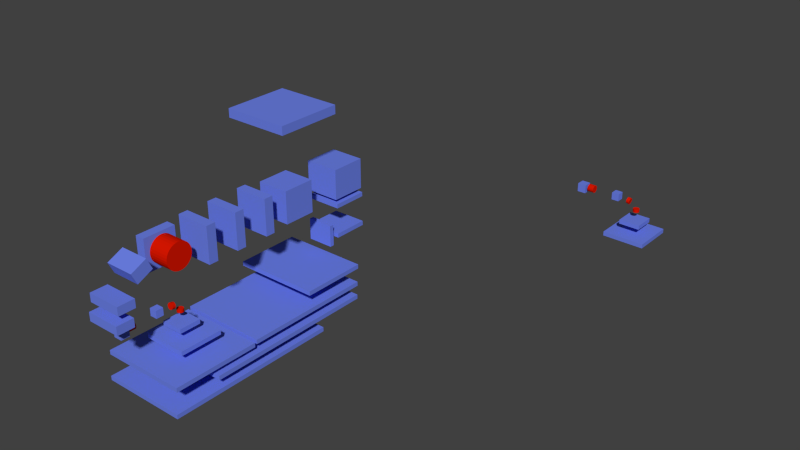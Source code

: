 # Source: particle_system7_for_export.blend  (saved by Blender 2.60.0; exported with 4.5.12 LTS)
import bpy
from mathutils import Matrix  # noqa: F401  (used for matrix-valued properties, if any)

bpy.ops.wm.read_factory_settings(use_empty=True)
scene = bpy.context.scene
scene.name = 'FullSystem'

# ---- collections
col_collection_1 = bpy.data.collections.new('Collection 1'); scene.collection.children.link(col_collection_1)

# ---- materials (node trees are filled in below, after node groups)
mat_particleboxblue = bpy.data.materials.new('particleBoxBlue')
mat_particleboxblue.alpha_threshold = 0.0
mat_particleboxblue.use_transparent_shadow = False
mat_particleboxblue.preview_render_type = 'CUBE'
mat_particleboxblue.diffuse_color = (0.1514, 0.2196, 0.8, 1.0)
mat_particleboxblue.roughness = 0.5
mat_particleboxblue.line_color = (0.0, 0.0, 0.0, 1.0)
mat_particlered = bpy.data.materials.new('particleRed')
mat_particlered.alpha_threshold = 0.0
mat_particlered.use_transparent_shadow = False
mat_particlered.diffuse_color = (0.7098, 0.00869, 0.0, 1.0)
mat_particlered.roughness = 0.5
mat_particlered.specular_intensity = 0.3005
mat_particlered.line_color = (0.0, 0.0, 0.0, 1.0)

# ---- material node trees

# ---- world
world_world = bpy.data.worlds.new('World'); scene.world = world_world
world_world.color = (0.05088, 0.05088, 0.05088)
world_world.use_sun_shadow = False
world_world.sun_shadow_jitter_overblur = 0.0
world_world.cycles.sampling_method = 'MANUAL'
world_world.cycles.sample_map_resolution = 256

# ---- meshes
me_cubegeom = bpy.data.meshes.new('CubeGeom')
me_cubegeom.from_pydata([(1.0, 1.0, -1.0), (1.0, -1.0, -1.0), (-1.0, -1.0, -1.0), (-1.0, 1.0, -1.0), (1.0, 1.0, 1.0), (1.0, -1.0, 1.0), (-1.0, -1.0, 1.0), (-1.0, 1.0, 1.0)], [], [(0, 1, 2, 3), (4, 7, 6, 5), (0, 4, 5, 1), (1, 5, 6, 2), (2, 6, 7, 3), (4, 0, 3, 7)])
me_cubegeom.materials.append(mat_particleboxblue)
me_cubegeom.use_remesh_preserve_volume = False
me_cubegeom.use_remesh_preserve_attributes = False
me_cubegeom.use_mirror_vertex_groups = False
me_cubegeom.update()
me_cylindergeom = bpy.data.meshes.new('CylinderGeom')
me_cylindergeom.from_pydata([(0.0, 1.0, -1.0), (0.1951, 0.9808, -1.0), (0.3827, 0.9239, -1.0), (0.5556, 0.8315, -1.0), (0.7071, 0.7071, -1.0), (0.8315, 0.5556, -1.0), (0.9239, 0.3827, -1.0), (0.9808, 0.1951, -1.0), (1.0, 7.55e-08, -1.0), (0.9808, -0.1951, -1.0), (0.9239, -0.3827, -1.0), (0.8315, -0.5556, -1.0), (0.7071, -0.7071, -1.0), (0.5556, -0.8315, -1.0), (0.3827, -0.9239, -1.0), (0.1951, -0.9808, -1.0), (-3.258e-07, -1.0, -1.0), (-0.1951, -0.9808, -1.0), (-0.3827, -0.9239, -1.0), (-0.5556, -0.8315, -1.0), (-0.7071, -0.7071, -1.0), (-0.8315, -0.5556, -1.0), (-0.9239, -0.3827, -1.0), (-0.9808, -0.1951, -1.0), (-1.0, 9.656e-07, -1.0), (-0.9808, 0.1951, -1.0), (-0.9239, 0.3827, -1.0), (-0.8315, 0.5556, -1.0), (-0.7071, 0.7071, -1.0), (-0.5556, 0.8315, -1.0), (-0.3827, 0.9239, -1.0), (-0.1951, 0.9808, -1.0), (1.605e-06, 1.0, 1.0), (0.1951, 0.9808, 1.0), (0.3827, 0.9239, 1.0), (0.5556, 0.8315, 1.0), (0.7071, 0.7071, 1.0), (0.8315, 0.5556, 1.0), (0.9239, 0.3827, 1.0), (0.9808, 0.1951, 1.0), (1.0, -2.245e-06, 1.0), (0.9808, -0.1951, 1.0), (0.9239, -0.3827, 1.0), (0.8315, -0.5556, 1.0), (0.7071, -0.7071, 1.0), (0.5556, -0.8315, 1.0), (0.3827, -0.9239, 1.0), (0.1951, -0.9808, 1.0), (9.298e-07, -1.0, 1.0), (-0.1951, -0.9808, 1.0), (-0.3827, -0.9239, 1.0), (-0.5556, -0.8315, 1.0), (-0.7071, -0.7071, 1.0), (-0.8315, -0.5556, 1.0), (-0.9239, -0.3827, 1.0), (-0.9808, -0.1951, 1.0), (-1.0, -4.105e-06, 1.0), (-0.9808, 0.1951, 1.0), (-0.9239, 0.3827, 1.0), (-0.8315, 0.5556, 1.0), (-0.7071, 0.7071, 1.0), (-0.5556, 0.8315, 1.0), (-0.3827, 0.9239, 1.0), (-0.1951, 0.9808, 1.0), (0.0, 0.0, -1.0), (0.0, 0.0, 1.0)], [], [(64, 0, 1), (65, 33, 32), (64, 1, 2), (65, 34, 33), (64, 2, 3), (65, 35, 34), (64, 3, 4), (65, 36, 35), (64, 4, 5), (65, 37, 36), (64, 5, 6), (65, 38, 37), (64, 6, 7), (65, 39, 38), (64, 7, 8), (65, 40, 39), (64, 8, 9), (65, 41, 40), (64, 9, 10), (65, 42, 41), (64, 10, 11), (65, 43, 42), (64, 11, 12), (65, 44, 43), (64, 12, 13), (65, 45, 44), (64, 13, 14), (65, 46, 45), (64, 14, 15), (65, 47, 46), (64, 15, 16), (65, 48, 47), (64, 16, 17), (65, 49, 48), (64, 17, 18), (65, 50, 49), (64, 18, 19), (65, 51, 50), (64, 19, 20), (65, 52, 51), (64, 20, 21), (65, 53, 52), (64, 21, 22), (65, 54, 53), (64, 22, 23), (65, 55, 54), (64, 23, 24), (65, 56, 55), (64, 24, 25), (65, 57, 56), (64, 25, 26), (65, 58, 57), (64, 26, 27), (65, 59, 58), (64, 27, 28), (65, 60, 59), (64, 28, 29), (65, 61, 60), (64, 29, 30), (65, 62, 61), (64, 30, 31), (65, 63, 62), (31, 0, 64), (65, 32, 63), (0, 32, 33, 1), (1, 33, 34, 2), (2, 34, 35, 3), (3, 35, 36, 4), (4, 36, 37, 5), (5, 37, 38, 6), (6, 38, 39, 7), (7, 39, 40, 8), (8, 40, 41, 9), (9, 41, 42, 10), (10, 42, 43, 11), (11, 43, 44, 12), (12, 44, 45, 13), (13, 45, 46, 14), (14, 46, 47, 15), (15, 47, 48, 16), (16, 48, 49, 17), (17, 49, 50, 18), (18, 50, 51, 19), (19, 51, 52, 20), (20, 52, 53, 21), (21, 53, 54, 22), (22, 54, 55, 23), (23, 55, 56, 24), (24, 56, 57, 25), (25, 57, 58, 26), (26, 58, 59, 27), (27, 59, 60, 28), (28, 60, 61, 29), (29, 61, 62, 30), (30, 62, 63, 31), (32, 0, 31, 63)])
me_cylindergeom.materials.append(mat_particlered)
me_cylindergeom.use_remesh_preserve_volume = False
me_cylindergeom.use_remesh_preserve_attributes = False
me_cylindergeom.use_mirror_vertex_groups = False
me_cylindergeom.update()

# ---- objects
ob_ps5 = bpy.data.objects.new('ps5', None)
ob_diffuser_005 = bpy.data.objects.new('Diffuser.005', None)
ob_mesh_011 = bpy.data.objects.new('Mesh.011', me_cubegeom)
ob_mesh_017 = bpy.data.objects.new('Mesh.017', me_cubegeom)
ob_mesh_016 = bpy.data.objects.new('Mesh.016', me_cubegeom)
ob_mesh_014 = bpy.data.objects.new('Mesh.014', me_cylindergeom)
ob_mesh_015 = bpy.data.objects.new('Mesh.015', me_cylindergeom)
ob_mesh_013 = bpy.data.objects.new('Mesh.013', me_cubegeom)
ob_mesh_012 = bpy.data.objects.new('Mesh.012', me_cylindergeom)
ob_mesh_026 = bpy.data.objects.new('Mesh.026', me_cubegeom)
ob_mesh_025 = bpy.data.objects.new('Mesh.025', me_cubegeom)
ob_mesh_024 = bpy.data.objects.new('Mesh.024', me_cubegeom)
ob_mesh_023 = bpy.data.objects.new('Mesh.023', me_cubegeom)
ob_mesh_022 = bpy.data.objects.new('Mesh.022', me_cubegeom)
ob_mesh_021 = bpy.data.objects.new('Mesh.021', me_cubegeom)
ob_mesh_020 = bpy.data.objects.new('Mesh.020', me_cubegeom)
ob_mesh_019 = bpy.data.objects.new('Mesh.019', me_cubegeom)
ob_mesh_006 = bpy.data.objects.new('Mesh.006', me_cubegeom)
ob_mesh_005 = bpy.data.objects.new('Mesh.005', me_cubegeom)
ob_mesh_004 = bpy.data.objects.new('Mesh.004', me_cubegeom)
ob_mesh_003 = bpy.data.objects.new('Mesh.003', me_cubegeom)
ob_mesh_002 = bpy.data.objects.new('Mesh.002', me_cubegeom)
ob_mesh_000 = bpy.data.objects.new('Mesh.000', me_cubegeom)
ob_mesh_007 = bpy.data.objects.new('Mesh.007', me_cylindergeom)
ob_mesh_018 = bpy.data.objects.new('Mesh.018', me_cubegeom)
ob_mesh_010 = bpy.data.objects.new('Mesh.010', me_cubegeom)
ob_mesh_009 = bpy.data.objects.new('Mesh.009', me_cubegeom)
ob_mesh_008 = bpy.data.objects.new('Mesh.008', me_cubegeom)
ob_mesh_001 = bpy.data.objects.new('Mesh.001', me_cubegeom)
ob_diffuser_001 = bpy.data.objects.new('Diffuser.001', None)
ob_mesh_101 = bpy.data.objects.new('Mesh.101', me_cylindergeom)
ob_mesh_102 = bpy.data.objects.new('Mesh.102', me_cubegeom)
ob_mesh_104 = bpy.data.objects.new('Mesh.104', me_cylindergeom)
ob_mesh_103 = bpy.data.objects.new('Mesh.103', me_cylindergeom)
ob_mesh_105 = bpy.data.objects.new('Mesh.105', me_cubegeom)
ob_mesh_106 = bpy.data.objects.new('Mesh.106', me_cubegeom)
ob_mesh_100 = bpy.data.objects.new('Mesh.100', me_cubegeom)

# ---- transforms, parenting, visibility, modifiers, constraints
ob_ps5.location = (0.0, 0.0, 0.0)
ob_ps5.lock_location = (True, True, True)
ob_ps5.empty_image_offset = (0.0, 0.0)
ob_ps5.hide_select = True
ob_ps5.hide_render = True
ob_ps5.lineart.crease_threshold = 0.0
ob_diffuser_005.parent = ob_ps5
ob_diffuser_005.location = (0.5657, -6.767, 0.6519)
ob_diffuser_005.empty_image_offset = (0.0, 0.0)
ob_diffuser_005.lineart.crease_threshold = 0.0
ob_mesh_011.parent = ob_diffuser_005
ob_mesh_011.matrix_parent_inverse = Matrix(((1.0, 0.0, 0.0, -0.5657), (0.0, 1.0, 0.0, 6.767), (0.0, 0.0, 1.0, -0.6519), (0.0, 0.0, 0.0, 1.0)))
ob_mesh_011.location = (0.655, -8.365, 0.7544)
ob_mesh_011.scale = (0.2, 0.2, 0.2)
ob_mesh_011.lock_location = (True, True, True)
ob_mesh_011.lock_rotation = (True, True, True)
ob_mesh_011.lock_scale = (True, True, True)
ob_mesh_011.lineart.crease_threshold = 0.0
ob_mesh_017.parent = ob_diffuser_005
ob_mesh_017.matrix_parent_inverse = Matrix(((1.0, 0.0, 0.0, -0.5657), (0.0, 1.0, 0.0, 6.767), (0.0, 0.0, 1.0, -0.6519), (0.0, 0.0, 0.0, 1.0)))
ob_mesh_017.location = (0.7, -5.552, -0.696)
ob_mesh_017.scale = (1.0, 1.0, 0.1)
ob_mesh_017.lock_location = (True, True, True)
ob_mesh_017.lock_rotation = (True, True, True)
ob_mesh_017.lock_scale = (True, True, True)
ob_mesh_017.lineart.crease_threshold = 0.0
ob_mesh_016.parent = ob_diffuser_005
ob_mesh_016.matrix_parent_inverse = Matrix(((1.0, 0.0, 0.0, -0.5657), (0.0, 1.0, 0.0, 6.767), (0.0, 0.0, 1.0, -0.6519), (0.0, 0.0, 0.0, 1.0)))
ob_mesh_016.location = (0.65, -5.589, -0.145)
ob_mesh_016.scale = (0.5, 0.5, 0.1)
ob_mesh_016.lock_location = (True, True, True)
ob_mesh_016.lock_rotation = (True, True, True)
ob_mesh_016.lock_scale = (True, True, True)
ob_mesh_016.lineart.crease_threshold = 0.0
ob_mesh_014.parent = ob_diffuser_005
ob_mesh_014.matrix_parent_inverse = Matrix(((1.0, 0.0, 0.0, -0.5657), (0.0, 1.0, 0.0, 6.767), (0.0, 0.0, 1.0, -0.6519), (0.0, 0.0, 0.0, 1.0)))
ob_mesh_014.location = (0.6365, -5.972, 0.7702)
ob_mesh_014.rotation_euler = (1.396, 0.0, 0.0)
ob_mesh_014.scale = (0.15, 0.15, 0.075)
ob_mesh_014.lineart.crease_threshold = 0.0
ob_mesh_015.parent = ob_diffuser_005
ob_mesh_015.matrix_parent_inverse = Matrix(((1.0, 0.0, 0.0, -0.5657), (0.0, 1.0, 0.0, 6.767), (0.0, 0.0, 1.0, -0.6519), (0.0, 0.0, 0.0, 1.0)))
ob_mesh_015.location = (0.62, -5.576, 0.4075)
ob_mesh_015.scale = (0.15, 0.15, 0.075)
ob_mesh_015.lineart.crease_threshold = 0.0
ob_mesh_013.parent = ob_diffuser_005
ob_mesh_013.matrix_parent_inverse = Matrix(((1.0, 0.0, 0.0, -0.5657), (0.0, 1.0, 0.0, 6.767), (0.0, 0.0, 1.0, -0.6519), (0.0, 0.0, 0.0, 1.0)))
ob_mesh_013.location = (0.565, -6.64, 0.794)
ob_mesh_013.scale = (0.175, 0.175, 0.175)
ob_mesh_013.lock_location = (True, True, True)
ob_mesh_013.lock_rotation = (True, True, True)
ob_mesh_013.lock_scale = (True, True, True)
ob_mesh_013.lineart.crease_threshold = 0.0
ob_mesh_012.parent = ob_diffuser_005
ob_mesh_012.matrix_parent_inverse = Matrix(((1.0, 0.0, 0.0, -0.5657), (0.0, 1.0, 0.0, 6.767), (0.0, 0.0, 1.0, -0.6519), (0.0, 0.0, 0.0, 1.0)))
ob_mesh_012.location = (0.6105, -7.942, 0.7891)
ob_mesh_012.rotation_euler = (1.571, 1.571, 0.0)
ob_mesh_012.scale = (0.18, 0.18, 0.15)
ob_mesh_012.lineart.crease_threshold = 0.0
ob_mesh_026.parent = ob_ps5
ob_mesh_026.location = (0.532, 3.446, 3.0)
ob_mesh_026.scale = (0.8, 0.8, 0.7)
ob_mesh_026.lock_location = (True, True, True)
ob_mesh_026.lock_rotation = (True, True, True)
ob_mesh_026.lock_scale = (True, True, True)
ob_mesh_026.lineart.crease_threshold = 0.0
ob_mesh_025.parent = ob_ps5
ob_mesh_025.location = (0.598, 3.446, 2.019)
ob_mesh_025.scale = (0.8, 0.8, 0.1)
ob_mesh_025.lock_location = (True, True, True)
ob_mesh_025.lock_rotation = (True, True, True)
ob_mesh_025.lock_scale = (True, True, True)
ob_mesh_025.lineart.crease_threshold = 0.0
ob_mesh_024.parent = ob_ps5
ob_mesh_024.location = (0.598, 3.446, 0.602)
ob_mesh_024.scale = (0.8, 0.8, 0.1)
ob_mesh_024.lock_location = (True, True, True)
ob_mesh_024.lock_rotation = (True, True, True)
ob_mesh_024.lock_scale = (True, True, True)
ob_mesh_024.lineart.crease_threshold = 0.0
ob_mesh_023.parent = ob_ps5
ob_mesh_023.location = (0.598, 2.455, 0.602)
ob_mesh_023.rotation_euler = (1.571, 0.0, 0.0)
ob_mesh_023.scale = (0.6, 0.5, 0.1)
ob_mesh_023.lock_location = (True, True, True)
ob_mesh_023.lock_rotation = (True, True, True)
ob_mesh_023.lock_scale = (True, True, True)
ob_mesh_023.lineart.crease_threshold = 0.0
ob_mesh_022.parent = ob_ps5
ob_mesh_022.location = (0.7, 0.957, -0.381)
ob_mesh_022.scale = (2.0, 1.5, 0.1)
ob_mesh_022.lock_location = (True, True, True)
ob_mesh_022.lock_rotation = (True, True, True)
ob_mesh_022.lock_scale = (True, True, True)
ob_mesh_022.lineart.crease_threshold = 0.0
ob_mesh_021.parent = ob_ps5
ob_mesh_021.location = (0.7, -0.603, -1.213)
ob_mesh_021.scale = (2.0, 3.0, 0.1)
ob_mesh_021.lock_location = (True, True, True)
ob_mesh_021.lock_rotation = (True, True, True)
ob_mesh_021.lock_scale = (True, True, True)
ob_mesh_021.lineart.crease_threshold = 0.0
ob_mesh_020.parent = ob_ps5
ob_mesh_020.location = (0.75, -1.684, -1.806)
ob_mesh_020.scale = (2.0, 4.0, 0.1)
ob_mesh_020.lock_location = (True, True, True)
ob_mesh_020.lock_rotation = (True, True, True)
ob_mesh_020.lock_scale = (True, True, True)
ob_mesh_020.lineart.crease_threshold = 0.0
ob_mesh_019.parent = ob_ps5
ob_mesh_019.location = (0.7, -3.812, -2.463)
ob_mesh_019.scale = (2.0, 4.0, 0.1)
ob_mesh_019.lock_location = (True, True, True)
ob_mesh_019.lock_rotation = (True, True, True)
ob_mesh_019.lock_scale = (True, True, True)
ob_mesh_019.lineart.crease_threshold = 0.0
ob_mesh_006.parent = ob_ps5
ob_mesh_006.location = (-0.1, -5.798, 2.995)
ob_mesh_006.rotation_euler = (-1.571, 0.0, 1.571)
ob_mesh_006.scale = (0.75, 0.75, 0.22)
ob_mesh_006.lineart.crease_threshold = 0.0
ob_mesh_005.parent = ob_ps5
ob_mesh_005.location = (0.5, -4.266, 3.01)
ob_mesh_005.rotation_euler = (-1.571, 0.0, 0.0)
ob_mesh_005.scale = (0.8, 0.84, 0.22)
ob_mesh_005.hide_select = True
ob_mesh_005.lineart.crease_threshold = 0.0
ob_mesh_004.parent = ob_ps5
ob_mesh_004.location = (0.5, -2.799, 3.014)
ob_mesh_004.rotation_euler = (-1.571, 0.0, 0.0)
ob_mesh_004.scale = (0.8, 0.84, 0.22)
ob_mesh_004.hide_select = True
ob_mesh_004.lineart.crease_threshold = 0.0
ob_mesh_003.parent = ob_ps5
ob_mesh_003.location = (0.5, -1.227, 3.014)
ob_mesh_003.rotation_euler = (-1.571, 0.0, 0.0)
ob_mesh_003.scale = (0.8, 0.84, 0.22)
ob_mesh_003.hide_select = True
ob_mesh_003.lineart.crease_threshold = 0.0
ob_mesh_002.parent = ob_ps5
ob_mesh_002.location = (0.5, 0.527, 2.975)
ob_mesh_002.scale = (0.75, 0.75, 0.75)
ob_mesh_002.hide_select = True
ob_mesh_002.lineart.crease_threshold = 0.0
ob_mesh_000.parent = ob_ps5
ob_mesh_000.location = (0.5, 0.542, 6.79)
ob_mesh_000.scale = (1.5, 1.5, 0.2)
ob_mesh_000.hide_select = True
ob_mesh_000.lineart.crease_threshold = 0.0
ob_mesh_007.parent = ob_ps5
ob_mesh_007.location = (0.5999, -5.718, 3.002)
ob_mesh_007.rotation_euler = (0.0, 1.571, 0.0)
ob_mesh_007.scale = (0.61, 0.61, 0.49)
ob_mesh_007.lineart.crease_threshold = 0.0
ob_mesh_018.parent = ob_ps5
ob_mesh_018.location = (0.7, -5.706, -1.302)
ob_mesh_018.scale = (2.0, 2.0, 0.1)
ob_mesh_018.lock_location = (True, True, True)
ob_mesh_018.lock_rotation = (True, True, True)
ob_mesh_018.lock_scale = (True, True, True)
ob_mesh_018.lineart.crease_threshold = 0.0
ob_mesh_010.parent = ob_ps5
ob_mesh_010.location = (0.5, -8.601, 1.354)
ob_mesh_010.scale = (0.8, 0.4, 0.2)
ob_mesh_010.lineart.crease_threshold = 0.0
ob_mesh_009.parent = ob_ps5
ob_mesh_009.location = (0.5, -8.457, 2.111)
ob_mesh_009.scale = (0.8, 0.4, 0.2)
ob_mesh_009.lineart.crease_threshold = 0.0
ob_mesh_008.parent = ob_ps5
ob_mesh_008.location = (0.523, -7.544, 3.172)
ob_mesh_008.rotation_euler = (0.4363, 0.0, 3.725e-09)
ob_mesh_008.scale = (0.68, 0.405, 0.29)
ob_mesh_008.lineart.crease_threshold = 0.0
ob_mesh_001.parent = ob_ps5
ob_mesh_001.location = (0.5, 0.5, 5.941)
ob_mesh_001.scale = (0.8, 0.7, 0.2)
ob_mesh_001.hide_select = True
ob_mesh_001.hide_render = True
ob_mesh_001.lineart.crease_threshold = 0.0
ob_diffuser_001.location = (8.729, 13.59, 0.6499)
ob_diffuser_001.rotation_euler = (0.0, 0.0, 4.712)
ob_diffuser_001.empty_image_offset = (0.0, 0.0)
ob_diffuser_001.lineart.crease_threshold = 0.0
ob_mesh_101.parent = ob_diffuser_001
ob_mesh_101.matrix_parent_inverse = Matrix(((1.0, 0.0, 0.0, -0.5657), (0.0, 1.0, 0.0, 6.767), (0.0, 0.0, 1.0, -0.6519), (0.0, 0.0, 0.0, 1.0)))
ob_mesh_101.location = (0.6105, -7.942, 0.7891)
ob_mesh_101.rotation_euler = (1.571, 1.571, 0.0)
ob_mesh_101.scale = (0.18, 0.18, 0.15)
ob_mesh_101.lineart.crease_threshold = 0.0
ob_mesh_102.parent = ob_diffuser_001
ob_mesh_102.matrix_parent_inverse = Matrix(((1.0, 0.0, 0.0, -0.5657), (0.0, 1.0, 0.0, 6.767), (0.0, 0.0, 1.0, -0.6519), (0.0, 0.0, 0.0, 1.0)))
ob_mesh_102.location = (0.565, -6.64, 0.794)
ob_mesh_102.scale = (0.175, 0.175, 0.175)
ob_mesh_102.lock_location = (True, True, True)
ob_mesh_102.lock_rotation = (True, True, True)
ob_mesh_102.lock_scale = (True, True, True)
ob_mesh_102.lineart.crease_threshold = 0.0
ob_mesh_104.parent = ob_diffuser_001
ob_mesh_104.matrix_parent_inverse = Matrix(((1.0, 0.0, 0.0, -0.5657), (0.0, 1.0, 0.0, 6.767), (0.0, 0.0, 1.0, -0.6519), (0.0, 0.0, 0.0, 1.0)))
ob_mesh_104.location = (0.62, -5.576, 0.4075)
ob_mesh_104.scale = (0.15, 0.15, 0.075)
ob_mesh_104.lineart.crease_threshold = 0.0
ob_mesh_103.parent = ob_diffuser_001
ob_mesh_103.matrix_parent_inverse = Matrix(((1.0, 0.0, 0.0, -0.5657), (0.0, 1.0, 0.0, 6.767), (0.0, 0.0, 1.0, -0.6519), (0.0, 0.0, 0.0, 1.0)))
ob_mesh_103.location = (0.6365, -5.972, 0.7702)
ob_mesh_103.rotation_euler = (1.396, 0.0, 0.0)
ob_mesh_103.scale = (0.15, 0.15, 0.075)
ob_mesh_103.lineart.crease_threshold = 0.0
ob_mesh_105.parent = ob_diffuser_001
ob_mesh_105.matrix_parent_inverse = Matrix(((1.0, 0.0, 0.0, -0.5657), (0.0, 1.0, 0.0, 6.767), (0.0, 0.0, 1.0, -0.6519), (0.0, 0.0, 0.0, 1.0)))
ob_mesh_105.location = (0.65, -5.589, -0.145)
ob_mesh_105.scale = (0.5, 0.5, 0.1)
ob_mesh_105.lock_location = (True, True, True)
ob_mesh_105.lock_rotation = (True, True, True)
ob_mesh_105.lock_scale = (True, True, True)
ob_mesh_105.lineart.crease_threshold = 0.0
ob_mesh_106.parent = ob_diffuser_001
ob_mesh_106.matrix_parent_inverse = Matrix(((1.0, 0.0, 0.0, -0.5657), (0.0, 1.0, 0.0, 6.767), (0.0, 0.0, 1.0, -0.6519), (0.0, 0.0, 0.0, 1.0)))
ob_mesh_106.location = (0.7, -5.552, -0.696)
ob_mesh_106.scale = (1.0, 1.0, 0.1)
ob_mesh_106.lock_location = (True, True, True)
ob_mesh_106.lock_rotation = (True, True, True)
ob_mesh_106.lock_scale = (True, True, True)
ob_mesh_106.lineart.crease_threshold = 0.0
ob_mesh_100.parent = ob_diffuser_001
ob_mesh_100.matrix_parent_inverse = Matrix(((1.0, 0.0, 0.0, -0.5657), (0.0, 1.0, 0.0, 6.767), (0.0, 0.0, 1.0, -0.6519), (0.0, 0.0, 0.0, 1.0)))
ob_mesh_100.location = (0.655, -8.365, 0.7544)
ob_mesh_100.scale = (0.2, 0.2, 0.2)
ob_mesh_100.lock_location = (True, True, True)
ob_mesh_100.lock_rotation = (True, True, True)
ob_mesh_100.lock_scale = (True, True, True)
ob_mesh_100.lineart.crease_threshold = 0.0

# ---- collection membership
col_collection_1.objects.link(ob_ps5)
col_collection_1.objects.link(ob_diffuser_005)
col_collection_1.objects.link(ob_mesh_011)
col_collection_1.objects.link(ob_mesh_017)
col_collection_1.objects.link(ob_mesh_016)
col_collection_1.objects.link(ob_mesh_014)
col_collection_1.objects.link(ob_mesh_015)
col_collection_1.objects.link(ob_mesh_013)
col_collection_1.objects.link(ob_mesh_012)
col_collection_1.objects.link(ob_mesh_026)
col_collection_1.objects.link(ob_mesh_025)
col_collection_1.objects.link(ob_mesh_024)
col_collection_1.objects.link(ob_mesh_023)
col_collection_1.objects.link(ob_mesh_022)
col_collection_1.objects.link(ob_mesh_021)
col_collection_1.objects.link(ob_mesh_020)
col_collection_1.objects.link(ob_mesh_019)
col_collection_1.objects.link(ob_mesh_006)
col_collection_1.objects.link(ob_mesh_005)
col_collection_1.objects.link(ob_mesh_004)
col_collection_1.objects.link(ob_mesh_003)
col_collection_1.objects.link(ob_mesh_002)
col_collection_1.objects.link(ob_mesh_000)
col_collection_1.objects.link(ob_mesh_007)
col_collection_1.objects.link(ob_mesh_018)
col_collection_1.objects.link(ob_mesh_010)
col_collection_1.objects.link(ob_mesh_009)
col_collection_1.objects.link(ob_mesh_008)
col_collection_1.objects.link(ob_mesh_001)
col_collection_1.objects.link(ob_diffuser_001)
col_collection_1.objects.link(ob_mesh_101)
col_collection_1.objects.link(ob_mesh_102)
col_collection_1.objects.link(ob_mesh_104)
col_collection_1.objects.link(ob_mesh_103)
col_collection_1.objects.link(ob_mesh_105)
col_collection_1.objects.link(ob_mesh_106)
col_collection_1.objects.link(ob_mesh_100)

# ---- scene / render settings (as saved in the file)
scene.frame_start = 1; scene.frame_end = 250; scene.frame_set(0)
scene.render.engine = 'BLENDER_EEVEE_NEXT'
scene.render.image_settings.color_mode = 'RGB'
scene.render.image_settings.compression = 90
scene.render.resolution_percentage = 50
scene.render.dither_intensity = 0.0
scene.render.bake_margin = 2
scene.render.bake_bias = 0.0
scene.cycles.use_denoising = False
scene.cycles.samples = 10
scene.cycles.sampling_pattern = 'TABULATED_SOBOL'
scene.cycles.light_sampling_threshold = 0.0
scene.cycles.use_adaptive_sampling = False
scene.cycles.use_light_tree = False
scene.cycles.blur_glossy = 0.0
scene.cycles.volume_bounces = 1
scene.cycles.pixel_filter_type = 'GAUSSIAN'
scene.cycles.sample_clamp_indirect = 0.0
scene.view_settings.view_transform = 'Standard'
bpy.context.view_layer.update()

# ---- added for rendering (the .blend has no active camera and no usable light): camera, sun
cam_auto = bpy.data.cameras.new('AutoCamera')
cam_auto.lens = 50.0
cam_auto.sensor_width = 36.0
cam_auto.clip_end = 1000.0
ob_auto_camera = bpy.data.objects.new('AutoCamera', cam_auto)
scene.collection.objects.link(ob_auto_camera)
ob_auto_camera.location = (30.8521, -28.5075, 23.0373)
ob_auto_camera.rotation_euler = (1.09748, -7.21219e-08, 0.694738)
scene.camera = ob_auto_camera
light_auto_sun = bpy.data.lights.new('AutoSun', 'SUN')
light_auto_sun.energy = 3.0
light_auto_sun.angle = 0.0523599
ob_auto_sun = bpy.data.objects.new('AutoSun', light_auto_sun)
scene.collection.objects.link(ob_auto_sun)
ob_auto_sun.rotation_euler = (0.872665, 0.174533, 0.523599)
bpy.context.view_layer.update()

